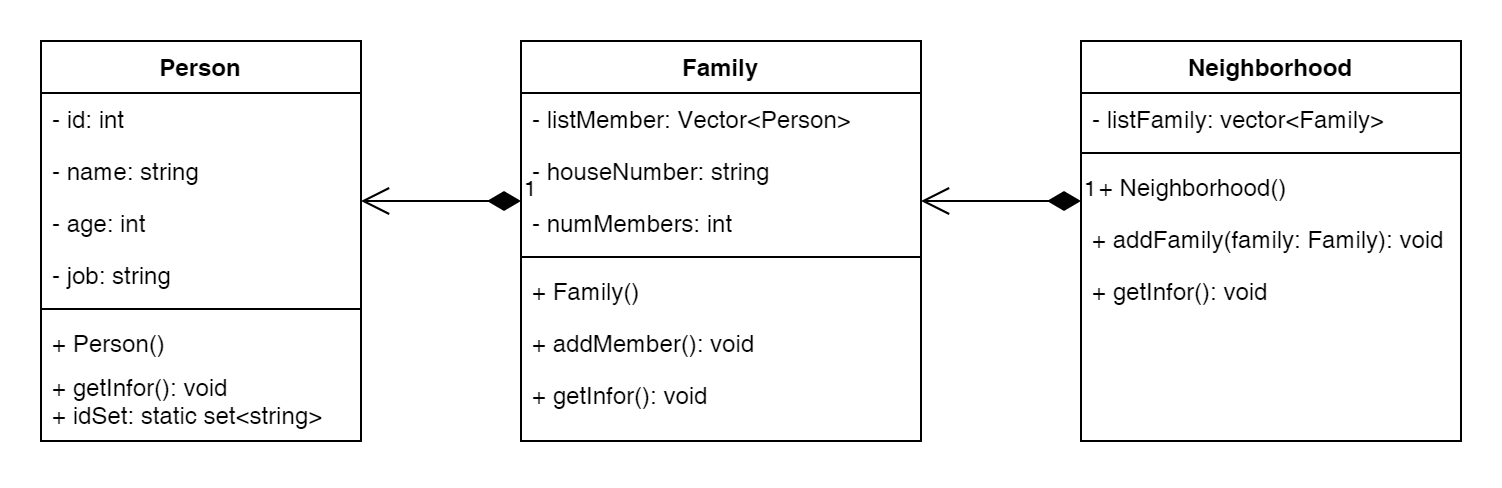

The diagram above was exported from draw.io. Its source (the exported page's mxGraphModel, read from the mxfile embedded in the PNG):
<mxGraphModel dx="1050" dy="621" grid="1" gridSize="10" guides="1" tooltips="1" connect="1" arrows="1" fold="1" page="0" pageScale="1" pageWidth="850" pageHeight="1100" math="0" shadow="0">
  <root>
    <mxCell id="0" />
    <mxCell id="1" parent="0" />
    <mxCell id="CejVwsa7D2hDRRzvVg_S-1" value="Person" style="swimlane;fontStyle=1;align=center;verticalAlign=top;childLayout=stackLayout;horizontal=1;startSize=26;horizontalStack=0;resizeParent=1;resizeParentMax=0;resizeLast=0;collapsible=1;marginBottom=0;whiteSpace=wrap;html=1;" parent="1" vertex="1">
      <mxGeometry y="40" width="160" height="200" as="geometry" />
    </mxCell>
    <mxCell id="OW3XT28n0p4YaQf_kC4s-2" value="- id: int" style="text;strokeColor=none;fillColor=none;align=left;verticalAlign=top;spacingLeft=4;spacingRight=4;overflow=hidden;rotatable=0;points=[[0,0.5],[1,0.5]];portConstraint=eastwest;whiteSpace=wrap;html=1;" parent="CejVwsa7D2hDRRzvVg_S-1" vertex="1">
      <mxGeometry y="26" width="160" height="26" as="geometry" />
    </mxCell>
    <mxCell id="CejVwsa7D2hDRRzvVg_S-2" value="- name: string" style="text;strokeColor=none;fillColor=none;align=left;verticalAlign=top;spacingLeft=4;spacingRight=4;overflow=hidden;rotatable=0;points=[[0,0.5],[1,0.5]];portConstraint=eastwest;whiteSpace=wrap;html=1;" parent="CejVwsa7D2hDRRzvVg_S-1" vertex="1">
      <mxGeometry y="52" width="160" height="26" as="geometry" />
    </mxCell>
    <mxCell id="CejVwsa7D2hDRRzvVg_S-4" value="- age: int" style="text;strokeColor=none;fillColor=none;align=left;verticalAlign=top;spacingLeft=4;spacingRight=4;overflow=hidden;rotatable=0;points=[[0,0.5],[1,0.5]];portConstraint=eastwest;whiteSpace=wrap;html=1;" parent="CejVwsa7D2hDRRzvVg_S-1" vertex="1">
      <mxGeometry y="78" width="160" height="26" as="geometry" />
    </mxCell>
    <mxCell id="OW3XT28n0p4YaQf_kC4s-1" value="- job: string" style="text;strokeColor=none;fillColor=none;align=left;verticalAlign=top;spacingLeft=4;spacingRight=4;overflow=hidden;rotatable=0;points=[[0,0.5],[1,0.5]];portConstraint=eastwest;whiteSpace=wrap;html=1;" parent="CejVwsa7D2hDRRzvVg_S-1" vertex="1">
      <mxGeometry y="104" width="160" height="26" as="geometry" />
    </mxCell>
    <mxCell id="CejVwsa7D2hDRRzvVg_S-3" value="" style="line;strokeWidth=1;fillColor=none;align=left;verticalAlign=middle;spacingTop=-1;spacingLeft=3;spacingRight=3;rotatable=0;labelPosition=right;points=[];portConstraint=eastwest;strokeColor=inherit;" parent="CejVwsa7D2hDRRzvVg_S-1" vertex="1">
      <mxGeometry y="130" width="160" height="8" as="geometry" />
    </mxCell>
    <mxCell id="OW3XT28n0p4YaQf_kC4s-6" value="+ Person()" style="text;strokeColor=none;fillColor=none;align=left;verticalAlign=top;spacingLeft=4;spacingRight=4;overflow=hidden;rotatable=0;points=[[0,0.5],[1,0.5]];portConstraint=eastwest;whiteSpace=wrap;html=1;" parent="CejVwsa7D2hDRRzvVg_S-1" vertex="1">
      <mxGeometry y="138" width="160" height="22" as="geometry" />
    </mxCell>
    <mxCell id="OW3XT28n0p4YaQf_kC4s-38" value="+ getInfor(): void&lt;div&gt;+ idSet: static set&amp;lt;string&amp;gt;&lt;/div&gt;" style="text;strokeColor=none;fillColor=none;align=left;verticalAlign=top;spacingLeft=4;spacingRight=4;overflow=hidden;rotatable=0;points=[[0,0.5],[1,0.5]];portConstraint=eastwest;whiteSpace=wrap;html=1;" parent="CejVwsa7D2hDRRzvVg_S-1" vertex="1">
      <mxGeometry y="160" width="160" height="40" as="geometry" />
    </mxCell>
    <mxCell id="OW3XT28n0p4YaQf_kC4s-7" value="Family" style="swimlane;fontStyle=1;align=center;verticalAlign=top;childLayout=stackLayout;horizontal=1;startSize=26;horizontalStack=0;resizeParent=1;resizeParentMax=0;resizeLast=0;collapsible=1;marginBottom=0;whiteSpace=wrap;html=1;" parent="1" vertex="1">
      <mxGeometry x="240" y="40" width="200" height="200" as="geometry" />
    </mxCell>
    <mxCell id="OW3XT28n0p4YaQf_kC4s-8" value="- listMember: Vector&amp;lt;Person&amp;gt;" style="text;strokeColor=none;fillColor=none;align=left;verticalAlign=top;spacingLeft=4;spacingRight=4;overflow=hidden;rotatable=0;points=[[0,0.5],[1,0.5]];portConstraint=eastwest;whiteSpace=wrap;html=1;" parent="OW3XT28n0p4YaQf_kC4s-7" vertex="1">
      <mxGeometry y="26" width="200" height="26" as="geometry" />
    </mxCell>
    <mxCell id="OW3XT28n0p4YaQf_kC4s-9" value="- houseNumber: &lt;span class=&quot;hljs-keyword&quot;&gt;string&lt;/span&gt;" style="text;strokeColor=none;fillColor=none;align=left;verticalAlign=top;spacingLeft=4;spacingRight=4;overflow=hidden;rotatable=0;points=[[0,0.5],[1,0.5]];portConstraint=eastwest;whiteSpace=wrap;html=1;" parent="OW3XT28n0p4YaQf_kC4s-7" vertex="1">
      <mxGeometry y="52" width="200" height="26" as="geometry" />
    </mxCell>
    <mxCell id="OW3XT28n0p4YaQf_kC4s-10" value="- numMembers: int" style="text;strokeColor=none;fillColor=none;align=left;verticalAlign=top;spacingLeft=4;spacingRight=4;overflow=hidden;rotatable=0;points=[[0,0.5],[1,0.5]];portConstraint=eastwest;whiteSpace=wrap;html=1;" parent="OW3XT28n0p4YaQf_kC4s-7" vertex="1">
      <mxGeometry y="78" width="200" height="26" as="geometry" />
    </mxCell>
    <mxCell id="OW3XT28n0p4YaQf_kC4s-12" value="" style="line;strokeWidth=1;fillColor=none;align=left;verticalAlign=middle;spacingTop=-1;spacingLeft=3;spacingRight=3;rotatable=0;labelPosition=right;points=[];portConstraint=eastwest;strokeColor=inherit;" parent="OW3XT28n0p4YaQf_kC4s-7" vertex="1">
      <mxGeometry y="104" width="200" height="8" as="geometry" />
    </mxCell>
    <mxCell id="OW3XT28n0p4YaQf_kC4s-13" value="+ Family()" style="text;strokeColor=none;fillColor=none;align=left;verticalAlign=top;spacingLeft=4;spacingRight=4;overflow=hidden;rotatable=0;points=[[0,0.5],[1,0.5]];portConstraint=eastwest;whiteSpace=wrap;html=1;" parent="OW3XT28n0p4YaQf_kC4s-7" vertex="1">
      <mxGeometry y="112" width="200" height="26" as="geometry" />
    </mxCell>
    <mxCell id="OW3XT28n0p4YaQf_kC4s-15" value="+ addMember(): void&lt;div&gt;&lt;br&gt;&lt;/div&gt;" style="text;strokeColor=none;fillColor=none;align=left;verticalAlign=top;spacingLeft=4;spacingRight=4;overflow=hidden;rotatable=0;points=[[0,0.5],[1,0.5]];portConstraint=eastwest;whiteSpace=wrap;html=1;" parent="OW3XT28n0p4YaQf_kC4s-7" vertex="1">
      <mxGeometry y="138" width="200" height="26" as="geometry" />
    </mxCell>
    <mxCell id="OW3XT28n0p4YaQf_kC4s-24" value="+ getInfor(): void" style="text;strokeColor=none;fillColor=none;align=left;verticalAlign=top;spacingLeft=4;spacingRight=4;overflow=hidden;rotatable=0;points=[[0,0.5],[1,0.5]];portConstraint=eastwest;whiteSpace=wrap;html=1;" parent="OW3XT28n0p4YaQf_kC4s-7" vertex="1">
      <mxGeometry y="164" width="200" height="36" as="geometry" />
    </mxCell>
    <mxCell id="OW3XT28n0p4YaQf_kC4s-26" value="Neighborhood       " style="swimlane;fontStyle=1;align=center;verticalAlign=top;childLayout=stackLayout;horizontal=1;startSize=26;horizontalStack=0;resizeParent=1;resizeParentMax=0;resizeLast=0;collapsible=1;marginBottom=0;whiteSpace=wrap;html=1;" parent="1" vertex="1">
      <mxGeometry x="520" y="40" width="190" height="200" as="geometry" />
    </mxCell>
    <mxCell id="OW3XT28n0p4YaQf_kC4s-27" value="- listFamily: vector&amp;lt;Family&amp;gt;" style="text;strokeColor=none;fillColor=none;align=left;verticalAlign=top;spacingLeft=4;spacingRight=4;overflow=hidden;rotatable=0;points=[[0,0.5],[1,0.5]];portConstraint=eastwest;whiteSpace=wrap;html=1;" parent="OW3XT28n0p4YaQf_kC4s-26" vertex="1">
      <mxGeometry y="26" width="190" height="26" as="geometry" />
    </mxCell>
    <mxCell id="OW3XT28n0p4YaQf_kC4s-28" value="" style="line;strokeWidth=1;fillColor=none;align=left;verticalAlign=middle;spacingTop=-1;spacingLeft=3;spacingRight=3;rotatable=0;labelPosition=right;points=[];portConstraint=eastwest;strokeColor=inherit;" parent="OW3XT28n0p4YaQf_kC4s-26" vertex="1">
      <mxGeometry y="52" width="190" height="8" as="geometry" />
    </mxCell>
    <mxCell id="OW3XT28n0p4YaQf_kC4s-34" value="&amp;nbsp;+ &lt;span class=&quot;hljs-title function_ invoke__&quot;&gt;Neighborhood&lt;/span&gt;()" style="text;strokeColor=none;fillColor=none;align=left;verticalAlign=top;spacingLeft=4;spacingRight=4;overflow=hidden;rotatable=0;points=[[0,0.5],[1,0.5]];portConstraint=eastwest;whiteSpace=wrap;html=1;" parent="OW3XT28n0p4YaQf_kC4s-26" vertex="1">
      <mxGeometry y="60" width="190" height="26" as="geometry" />
    </mxCell>
    <mxCell id="OW3XT28n0p4YaQf_kC4s-35" value="+ &lt;span class=&quot;hljs-title function_ invoke__&quot;&gt;addFamily&lt;/span&gt;(&lt;span class=&quot;hljs-attr&quot;&gt;family&lt;/span&gt;: Family): &lt;span class=&quot;hljs-keyword&quot;&gt;void&lt;/span&gt;" style="text;strokeColor=none;fillColor=none;align=left;verticalAlign=top;spacingLeft=4;spacingRight=4;overflow=hidden;rotatable=0;points=[[0,0.5],[1,0.5]];portConstraint=eastwest;whiteSpace=wrap;html=1;" parent="OW3XT28n0p4YaQf_kC4s-26" vertex="1">
      <mxGeometry y="86" width="190" height="26" as="geometry" />
    </mxCell>
    <mxCell id="OW3XT28n0p4YaQf_kC4s-36" value="+ getInfor(): void" style="text;strokeColor=none;fillColor=none;align=left;verticalAlign=top;spacingLeft=4;spacingRight=4;overflow=hidden;rotatable=0;points=[[0,0.5],[1,0.5]];portConstraint=eastwest;whiteSpace=wrap;html=1;" parent="OW3XT28n0p4YaQf_kC4s-26" vertex="1">
      <mxGeometry y="112" width="190" height="88" as="geometry" />
    </mxCell>
    <mxCell id="MAm5ShNcT5Or7KTKK2jj-1" value="1" style="endArrow=open;html=1;endSize=12;startArrow=diamondThin;startSize=14;startFill=1;edgeStyle=orthogonalEdgeStyle;align=left;verticalAlign=bottom;rounded=0;" parent="1" edge="1">
      <mxGeometry x="-1" y="3" relative="1" as="geometry">
        <mxPoint x="240" y="120" as="sourcePoint" />
        <mxPoint x="160" y="120" as="targetPoint" />
      </mxGeometry>
    </mxCell>
    <mxCell id="MAm5ShNcT5Or7KTKK2jj-2" value="1" style="endArrow=open;html=1;endSize=12;startArrow=diamondThin;startSize=14;startFill=1;edgeStyle=orthogonalEdgeStyle;align=left;verticalAlign=bottom;rounded=0;" parent="1" edge="1">
      <mxGeometry x="-1" y="3" relative="1" as="geometry">
        <mxPoint x="520" y="120" as="sourcePoint" />
        <mxPoint x="440" y="120" as="targetPoint" />
      </mxGeometry>
    </mxCell>
  </root>
</mxGraphModel>